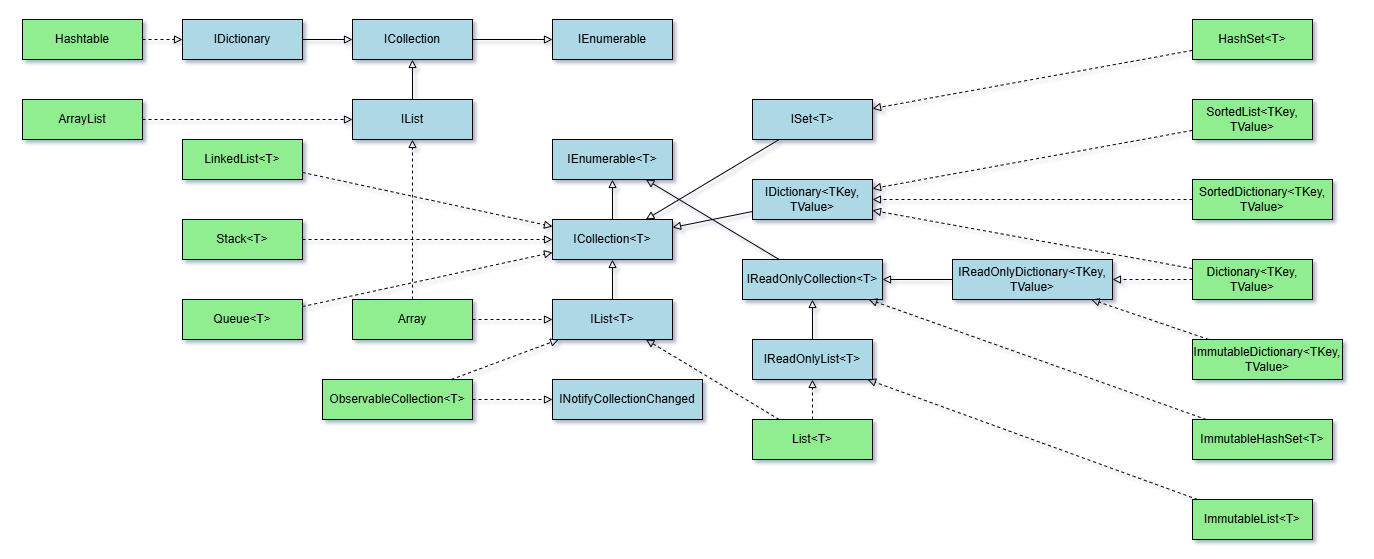

The diagram above was exported from draw.io. Its source (the exported page's mxGraphModel, read from the mxfile embedded in the PNG):
<mxGraphModel dx="1603" dy="963" grid="1" gridSize="10" guides="1" tooltips="1" connect="1" arrows="1" fold="1" page="1" pageScale="1" pageWidth="850" pageHeight="1100" background="none" math="0" shadow="1">
  <root>
    <mxCell id="0" />
    <mxCell id="1" parent="0" />
    <mxCell id="EfxzdxUNQauCJ1Bw06pf-1" value="IEnumerable" style="rounded=0;whiteSpace=wrap;html=1;fillColor=#add8e6;" vertex="1" parent="1">
      <mxGeometry x="560" y="40" width="120" height="40" as="geometry" />
    </mxCell>
    <mxCell id="EfxzdxUNQauCJ1Bw06pf-2" value="IEnumerable&amp;lt;T&amp;gt;" style="rounded=0;whiteSpace=wrap;html=1;fillColor=#add8e6;" vertex="1" parent="1">
      <mxGeometry x="560" y="160" width="120" height="40" as="geometry" />
    </mxCell>
    <mxCell id="EfxzdxUNQauCJ1Bw06pf-3" value="ICollection" style="rounded=0;whiteSpace=wrap;html=1;fillColor=#add8e6;" vertex="1" parent="1">
      <mxGeometry x="360" y="40" width="120" height="40" as="geometry" />
    </mxCell>
    <mxCell id="EfxzdxUNQauCJ1Bw06pf-4" value="ICollection&amp;lt;T&amp;gt;" style="rounded=0;whiteSpace=wrap;html=1;fillColor=#add8e6;" vertex="1" parent="1">
      <mxGeometry x="560" y="240" width="120" height="40" as="geometry" />
    </mxCell>
    <mxCell id="EfxzdxUNQauCJ1Bw06pf-5" value="IList" style="rounded=0;whiteSpace=wrap;html=1;fillColor=#add8e6;" vertex="1" parent="1">
      <mxGeometry x="360" y="120" width="120" height="40" as="geometry" />
    </mxCell>
    <mxCell id="EfxzdxUNQauCJ1Bw06pf-6" value="IList&amp;lt;T&amp;gt;" style="rounded=0;whiteSpace=wrap;html=1;fillColor=#add8e6;" vertex="1" parent="1">
      <mxGeometry x="560" y="320" width="120" height="40" as="geometry" />
    </mxCell>
    <mxCell id="EfxzdxUNQauCJ1Bw06pf-7" value="IDictionary" style="rounded=0;whiteSpace=wrap;html=1;fillColor=#add8e6;" vertex="1" parent="1">
      <mxGeometry x="190" y="40" width="120" height="40" as="geometry" />
    </mxCell>
    <mxCell id="EfxzdxUNQauCJ1Bw06pf-8" value="IDictionary&amp;lt;TKey, TValue&amp;gt;" style="rounded=0;whiteSpace=wrap;html=1;fillColor=#add8e6;" vertex="1" parent="1">
      <mxGeometry x="760" y="200" width="120" height="40" as="geometry" />
    </mxCell>
    <mxCell id="EfxzdxUNQauCJ1Bw06pf-9" value="IReadOnlyCollection&amp;lt;T&amp;gt;" style="rounded=0;whiteSpace=wrap;html=1;fillColor=#add8e6;" vertex="1" parent="1">
      <mxGeometry x="750" y="280" width="140" height="40" as="geometry" />
    </mxCell>
    <mxCell id="EfxzdxUNQauCJ1Bw06pf-10" value="IReadOnlyList&amp;lt;T&amp;gt;" style="rounded=0;whiteSpace=wrap;html=1;fillColor=#add8e6;" vertex="1" parent="1">
      <mxGeometry x="760" y="360" width="120" height="40" as="geometry" />
    </mxCell>
    <mxCell id="EfxzdxUNQauCJ1Bw06pf-11" value="IReadOnlyDictionary&amp;lt;TKey, TValue&amp;gt;" style="rounded=0;whiteSpace=wrap;html=1;fillColor=#add8e6;" vertex="1" parent="1">
      <mxGeometry x="960" y="280" width="160" height="40" as="geometry" />
    </mxCell>
    <mxCell id="EfxzdxUNQauCJ1Bw06pf-12" value="ISet&amp;lt;T&amp;gt;" style="rounded=0;whiteSpace=wrap;html=1;fillColor=#add8e6;" vertex="1" parent="1">
      <mxGeometry x="760" y="120" width="120" height="40" as="geometry" />
    </mxCell>
    <mxCell id="EfxzdxUNQauCJ1Bw06pf-13" value="INotifyCollectionChanged" style="rounded=0;whiteSpace=wrap;html=1;fillColor=#add8e6;" vertex="1" parent="1">
      <mxGeometry x="560" y="400" width="150" height="40" as="geometry" />
    </mxCell>
    <mxCell id="EfxzdxUNQauCJ1Bw06pf-14" value="List&amp;lt;T&amp;gt;" style="rounded=0;whiteSpace=wrap;html=1;fillColor=#90ee90;" vertex="1" parent="1">
      <mxGeometry x="760" y="440" width="120" height="40" as="geometry" />
    </mxCell>
    <mxCell id="EfxzdxUNQauCJ1Bw06pf-15" value="Dictionary&amp;lt;TKey, TValue&amp;gt;" style="rounded=0;whiteSpace=wrap;html=1;fillColor=#90ee90;" vertex="1" parent="1">
      <mxGeometry x="1200" y="280" width="120" height="40" as="geometry" />
    </mxCell>
    <mxCell id="EfxzdxUNQauCJ1Bw06pf-16" value="HashSet&amp;lt;T&amp;gt;" style="rounded=0;whiteSpace=wrap;html=1;fillColor=#90ee90;" vertex="1" parent="1">
      <mxGeometry x="1200" y="40" width="120" height="40" as="geometry" />
    </mxCell>
    <mxCell id="EfxzdxUNQauCJ1Bw06pf-17" value="Queue&amp;lt;T&amp;gt;" style="rounded=0;whiteSpace=wrap;html=1;fillColor=#90ee90;" vertex="1" parent="1">
      <mxGeometry x="190" y="320" width="120" height="40" as="geometry" />
    </mxCell>
    <mxCell id="EfxzdxUNQauCJ1Bw06pf-18" value="Stack&amp;lt;T&amp;gt;" style="rounded=0;whiteSpace=wrap;html=1;fillColor=#90ee90;" vertex="1" parent="1">
      <mxGeometry x="190" y="240" width="120" height="40" as="geometry" />
    </mxCell>
    <mxCell id="EfxzdxUNQauCJ1Bw06pf-19" value="LinkedList&amp;lt;T&amp;gt;" style="rounded=0;whiteSpace=wrap;html=1;fillColor=#90ee90;" vertex="1" parent="1">
      <mxGeometry x="190" y="160" width="120" height="40" as="geometry" />
    </mxCell>
    <mxCell id="EfxzdxUNQauCJ1Bw06pf-20" value="SortedList&amp;lt;TKey, TValue&amp;gt;" style="rounded=0;whiteSpace=wrap;html=1;fillColor=#90ee90;" vertex="1" parent="1">
      <mxGeometry x="1200" y="120" width="120" height="40" as="geometry" />
    </mxCell>
    <mxCell id="EfxzdxUNQauCJ1Bw06pf-21" value="SortedDictionary&amp;lt;TKey, TValue&amp;gt;" style="rounded=0;whiteSpace=wrap;html=1;fillColor=#90ee90;" vertex="1" parent="1">
      <mxGeometry x="1200" y="200" width="140" height="40" as="geometry" />
    </mxCell>
    <mxCell id="EfxzdxUNQauCJ1Bw06pf-22" value="ObservableCollection&amp;lt;T&amp;gt;" style="rounded=0;whiteSpace=wrap;html=1;fillColor=#90ee90;" vertex="1" parent="1">
      <mxGeometry x="330" y="400" width="150" height="40" as="geometry" />
    </mxCell>
    <mxCell id="EfxzdxUNQauCJ1Bw06pf-23" value="ImmutableList&amp;lt;T&amp;gt;" style="rounded=0;whiteSpace=wrap;html=1;fillColor=#90ee90;" vertex="1" parent="1">
      <mxGeometry x="1200" y="520" width="120" height="40" as="geometry" />
    </mxCell>
    <mxCell id="EfxzdxUNQauCJ1Bw06pf-24" value="ImmutableDictionary&amp;lt;TKey, TValue&amp;gt;" style="rounded=0;whiteSpace=wrap;html=1;fillColor=#90ee90;" vertex="1" parent="1">
      <mxGeometry x="1200" y="360" width="150" height="40" as="geometry" />
    </mxCell>
    <mxCell id="EfxzdxUNQauCJ1Bw06pf-25" value="ImmutableHashSet&amp;lt;T&amp;gt;" style="rounded=0;whiteSpace=wrap;html=1;fillColor=#90ee90;" vertex="1" parent="1">
      <mxGeometry x="1200" y="440" width="140" height="40" as="geometry" />
    </mxCell>
    <mxCell id="EfxzdxUNQauCJ1Bw06pf-26" value="Array" style="rounded=0;whiteSpace=wrap;html=1;fillColor=#90ee90;" vertex="1" parent="1">
      <mxGeometry x="360" y="320" width="120" height="40" as="geometry" />
    </mxCell>
    <mxCell id="EfxzdxUNQauCJ1Bw06pf-27" value="ArrayList" style="rounded=0;whiteSpace=wrap;html=1;fillColor=#90ee90;" vertex="1" parent="1">
      <mxGeometry x="30" y="120" width="120" height="40" as="geometry" />
    </mxCell>
    <mxCell id="EfxzdxUNQauCJ1Bw06pf-28" value="Hashtable" style="rounded=0;whiteSpace=wrap;html=1;fillColor=#90ee90;" vertex="1" parent="1">
      <mxGeometry x="30" y="40" width="120" height="40" as="geometry" />
    </mxCell>
    <mxCell id="EfxzdxUNQauCJ1Bw06pf-29" value="" style="endArrow=block;endFill=0;verticalAlign=bottom;verticalLabelPosition=bottom;strokeWidth=1;" edge="1" parent="1" source="EfxzdxUNQauCJ1Bw06pf-3" target="EfxzdxUNQauCJ1Bw06pf-1">
      <mxGeometry width="50" height="50" relative="1" as="geometry" />
    </mxCell>
    <mxCell id="EfxzdxUNQauCJ1Bw06pf-30" value="" style="endArrow=block;endFill=0;verticalAlign=bottom;verticalLabelPosition=bottom;strokeWidth=1;" edge="1" parent="1" source="EfxzdxUNQauCJ1Bw06pf-5" target="EfxzdxUNQauCJ1Bw06pf-3">
      <mxGeometry width="50" height="50" relative="1" as="geometry" />
    </mxCell>
    <mxCell id="EfxzdxUNQauCJ1Bw06pf-31" value="" style="endArrow=block;endFill=0;verticalAlign=bottom;verticalLabelPosition=bottom;strokeWidth=1;" edge="1" parent="1" source="EfxzdxUNQauCJ1Bw06pf-7" target="EfxzdxUNQauCJ1Bw06pf-3">
      <mxGeometry width="50" height="50" relative="1" as="geometry" />
    </mxCell>
    <mxCell id="EfxzdxUNQauCJ1Bw06pf-32" value="" style="endArrow=block;endFill=0;verticalAlign=bottom;verticalLabelPosition=bottom;strokeWidth=1;" edge="1" parent="1" source="EfxzdxUNQauCJ1Bw06pf-4" target="EfxzdxUNQauCJ1Bw06pf-2">
      <mxGeometry width="50" height="50" relative="1" as="geometry" />
    </mxCell>
    <mxCell id="EfxzdxUNQauCJ1Bw06pf-33" value="" style="endArrow=block;endFill=0;verticalAlign=bottom;verticalLabelPosition=bottom;strokeWidth=1;" edge="1" parent="1" source="EfxzdxUNQauCJ1Bw06pf-6" target="EfxzdxUNQauCJ1Bw06pf-4">
      <mxGeometry width="50" height="50" relative="1" as="geometry" />
    </mxCell>
    <mxCell id="EfxzdxUNQauCJ1Bw06pf-34" value="" style="endArrow=block;endFill=0;verticalAlign=bottom;verticalLabelPosition=bottom;strokeWidth=1;" edge="1" parent="1" source="EfxzdxUNQauCJ1Bw06pf-8" target="EfxzdxUNQauCJ1Bw06pf-4">
      <mxGeometry width="50" height="50" relative="1" as="geometry" />
    </mxCell>
    <mxCell id="EfxzdxUNQauCJ1Bw06pf-35" value="" style="endArrow=block;endFill=0;verticalAlign=bottom;verticalLabelPosition=bottom;strokeWidth=1;" edge="1" parent="1" source="EfxzdxUNQauCJ1Bw06pf-9" target="EfxzdxUNQauCJ1Bw06pf-2">
      <mxGeometry width="50" height="50" relative="1" as="geometry" />
    </mxCell>
    <mxCell id="EfxzdxUNQauCJ1Bw06pf-36" value="" style="endArrow=block;endFill=0;verticalAlign=bottom;verticalLabelPosition=bottom;strokeWidth=1;" edge="1" parent="1" source="EfxzdxUNQauCJ1Bw06pf-10" target="EfxzdxUNQauCJ1Bw06pf-9">
      <mxGeometry width="50" height="50" relative="1" as="geometry" />
    </mxCell>
    <mxCell id="EfxzdxUNQauCJ1Bw06pf-37" value="" style="endArrow=block;endFill=0;verticalAlign=bottom;verticalLabelPosition=bottom;strokeWidth=1;" edge="1" parent="1" source="EfxzdxUNQauCJ1Bw06pf-11" target="EfxzdxUNQauCJ1Bw06pf-9">
      <mxGeometry width="50" height="50" relative="1" as="geometry" />
    </mxCell>
    <mxCell id="EfxzdxUNQauCJ1Bw06pf-38" value="" style="endArrow=block;endFill=0;verticalAlign=bottom;verticalLabelPosition=bottom;strokeWidth=1;" edge="1" parent="1" source="EfxzdxUNQauCJ1Bw06pf-12" target="EfxzdxUNQauCJ1Bw06pf-4">
      <mxGeometry width="50" height="50" relative="1" as="geometry" />
    </mxCell>
    <mxCell id="EfxzdxUNQauCJ1Bw06pf-39" value="" style="endArrow=block;endFill=0;dashed=1;verticalAlign=bottom;verticalLabelPosition=bottom;strokeWidth=1;" edge="1" parent="1" source="EfxzdxUNQauCJ1Bw06pf-14" target="EfxzdxUNQauCJ1Bw06pf-6">
      <mxGeometry width="50" height="50" relative="1" as="geometry" />
    </mxCell>
    <mxCell id="EfxzdxUNQauCJ1Bw06pf-40" value="" style="endArrow=block;endFill=0;dashed=1;verticalAlign=bottom;verticalLabelPosition=bottom;strokeWidth=1;" edge="1" parent="1" source="EfxzdxUNQauCJ1Bw06pf-14" target="EfxzdxUNQauCJ1Bw06pf-10">
      <mxGeometry width="50" height="50" relative="1" as="geometry" />
    </mxCell>
    <mxCell id="EfxzdxUNQauCJ1Bw06pf-41" value="" style="endArrow=block;endFill=0;dashed=1;verticalAlign=bottom;verticalLabelPosition=bottom;strokeWidth=1;" edge="1" parent="1" source="EfxzdxUNQauCJ1Bw06pf-15" target="EfxzdxUNQauCJ1Bw06pf-8">
      <mxGeometry width="50" height="50" relative="1" as="geometry" />
    </mxCell>
    <mxCell id="EfxzdxUNQauCJ1Bw06pf-42" value="" style="endArrow=block;endFill=0;dashed=1;verticalAlign=bottom;verticalLabelPosition=bottom;strokeWidth=1;" edge="1" parent="1" source="EfxzdxUNQauCJ1Bw06pf-15" target="EfxzdxUNQauCJ1Bw06pf-11">
      <mxGeometry width="50" height="50" relative="1" as="geometry" />
    </mxCell>
    <mxCell id="EfxzdxUNQauCJ1Bw06pf-43" value="" style="endArrow=block;endFill=0;dashed=1;verticalAlign=bottom;verticalLabelPosition=bottom;strokeWidth=1;" edge="1" parent="1" source="EfxzdxUNQauCJ1Bw06pf-16" target="EfxzdxUNQauCJ1Bw06pf-12">
      <mxGeometry width="50" height="50" relative="1" as="geometry" />
    </mxCell>
    <mxCell id="EfxzdxUNQauCJ1Bw06pf-44" value="" style="endArrow=block;endFill=0;dashed=1;verticalAlign=bottom;verticalLabelPosition=bottom;strokeWidth=1;" edge="1" parent="1" source="EfxzdxUNQauCJ1Bw06pf-17" target="EfxzdxUNQauCJ1Bw06pf-4">
      <mxGeometry width="50" height="50" relative="1" as="geometry" />
    </mxCell>
    <mxCell id="EfxzdxUNQauCJ1Bw06pf-45" value="" style="endArrow=block;endFill=0;dashed=1;verticalAlign=bottom;verticalLabelPosition=bottom;strokeWidth=1;" edge="1" parent="1" source="EfxzdxUNQauCJ1Bw06pf-18" target="EfxzdxUNQauCJ1Bw06pf-4">
      <mxGeometry width="50" height="50" relative="1" as="geometry" />
    </mxCell>
    <mxCell id="EfxzdxUNQauCJ1Bw06pf-46" value="" style="endArrow=block;endFill=0;dashed=1;verticalAlign=bottom;verticalLabelPosition=bottom;strokeWidth=1;" edge="1" parent="1" source="EfxzdxUNQauCJ1Bw06pf-19" target="EfxzdxUNQauCJ1Bw06pf-4">
      <mxGeometry width="50" height="50" relative="1" as="geometry" />
    </mxCell>
    <mxCell id="EfxzdxUNQauCJ1Bw06pf-47" value="" style="endArrow=block;endFill=0;dashed=1;verticalAlign=bottom;verticalLabelPosition=bottom;strokeWidth=1;" edge="1" parent="1" source="EfxzdxUNQauCJ1Bw06pf-20" target="EfxzdxUNQauCJ1Bw06pf-8">
      <mxGeometry width="50" height="50" relative="1" as="geometry" />
    </mxCell>
    <mxCell id="EfxzdxUNQauCJ1Bw06pf-48" value="" style="endArrow=block;endFill=0;dashed=1;verticalAlign=bottom;verticalLabelPosition=bottom;strokeWidth=1;" edge="1" parent="1" source="EfxzdxUNQauCJ1Bw06pf-21" target="EfxzdxUNQauCJ1Bw06pf-8">
      <mxGeometry width="50" height="50" relative="1" as="geometry" />
    </mxCell>
    <mxCell id="EfxzdxUNQauCJ1Bw06pf-49" value="" style="endArrow=block;endFill=0;dashed=1;verticalAlign=bottom;verticalLabelPosition=bottom;strokeWidth=1;" edge="1" parent="1" source="EfxzdxUNQauCJ1Bw06pf-22" target="EfxzdxUNQauCJ1Bw06pf-6">
      <mxGeometry width="50" height="50" relative="1" as="geometry" />
    </mxCell>
    <mxCell id="EfxzdxUNQauCJ1Bw06pf-50" value="" style="endArrow=block;endFill=0;dashed=1;verticalAlign=bottom;verticalLabelPosition=bottom;strokeWidth=1;" edge="1" parent="1" source="EfxzdxUNQauCJ1Bw06pf-22" target="EfxzdxUNQauCJ1Bw06pf-13">
      <mxGeometry width="50" height="50" relative="1" as="geometry" />
    </mxCell>
    <mxCell id="EfxzdxUNQauCJ1Bw06pf-51" value="" style="endArrow=block;endFill=0;dashed=1;verticalAlign=bottom;verticalLabelPosition=bottom;strokeWidth=1;" edge="1" parent="1" source="EfxzdxUNQauCJ1Bw06pf-23" target="EfxzdxUNQauCJ1Bw06pf-10">
      <mxGeometry width="50" height="50" relative="1" as="geometry" />
    </mxCell>
    <mxCell id="EfxzdxUNQauCJ1Bw06pf-52" value="" style="endArrow=block;endFill=0;dashed=1;verticalAlign=bottom;verticalLabelPosition=bottom;strokeWidth=1;" edge="1" parent="1" source="EfxzdxUNQauCJ1Bw06pf-24" target="EfxzdxUNQauCJ1Bw06pf-11">
      <mxGeometry width="50" height="50" relative="1" as="geometry" />
    </mxCell>
    <mxCell id="EfxzdxUNQauCJ1Bw06pf-53" value="" style="endArrow=block;endFill=0;dashed=1;verticalAlign=bottom;verticalLabelPosition=bottom;strokeWidth=1;" edge="1" parent="1" source="EfxzdxUNQauCJ1Bw06pf-25" target="EfxzdxUNQauCJ1Bw06pf-9">
      <mxGeometry width="50" height="50" relative="1" as="geometry" />
    </mxCell>
    <mxCell id="EfxzdxUNQauCJ1Bw06pf-54" value="" style="endArrow=block;endFill=0;dashed=1;verticalAlign=bottom;verticalLabelPosition=bottom;strokeWidth=1;" edge="1" parent="1" source="EfxzdxUNQauCJ1Bw06pf-26" target="EfxzdxUNQauCJ1Bw06pf-5">
      <mxGeometry width="50" height="50" relative="1" as="geometry" />
    </mxCell>
    <mxCell id="EfxzdxUNQauCJ1Bw06pf-55" value="" style="endArrow=block;endFill=0;dashed=1;verticalAlign=bottom;verticalLabelPosition=bottom;strokeWidth=1;" edge="1" parent="1" source="EfxzdxUNQauCJ1Bw06pf-26" target="EfxzdxUNQauCJ1Bw06pf-6">
      <mxGeometry width="50" height="50" relative="1" as="geometry" />
    </mxCell>
    <mxCell id="EfxzdxUNQauCJ1Bw06pf-56" value="" style="endArrow=block;endFill=0;dashed=1;verticalAlign=bottom;verticalLabelPosition=bottom;strokeWidth=1;" edge="1" parent="1" source="EfxzdxUNQauCJ1Bw06pf-27" target="EfxzdxUNQauCJ1Bw06pf-5">
      <mxGeometry width="50" height="50" relative="1" as="geometry" />
    </mxCell>
    <mxCell id="EfxzdxUNQauCJ1Bw06pf-57" value="" style="endArrow=block;endFill=0;dashed=1;verticalAlign=bottom;verticalLabelPosition=bottom;strokeWidth=1;" edge="1" parent="1" source="EfxzdxUNQauCJ1Bw06pf-28" target="EfxzdxUNQauCJ1Bw06pf-7">
      <mxGeometry width="50" height="50" relative="1" as="geometry" />
    </mxCell>
  </root>
</mxGraphModel>